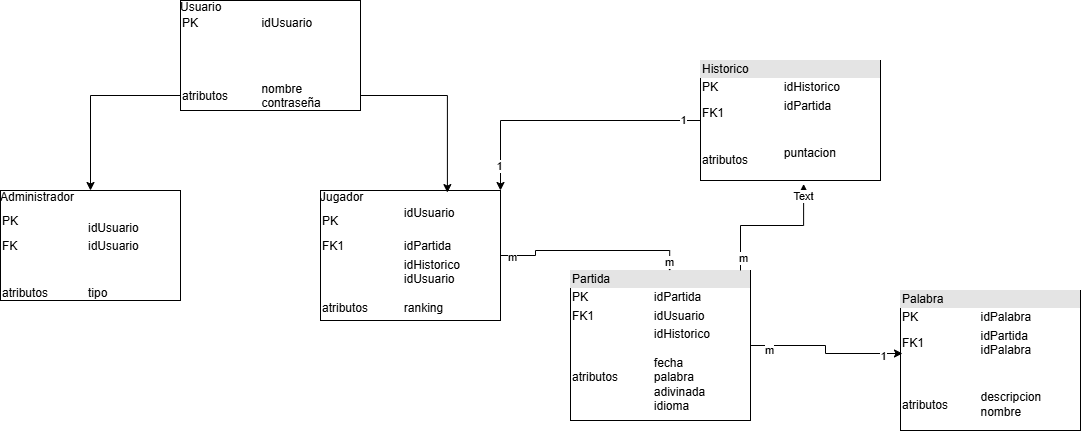

The diagram above was exported from draw.io. Its source (the exported page's mxGraphModel, read from the mxfile embedded in the PNG):
<mxGraphModel dx="872" dy="1177" grid="1" gridSize="10" guides="1" tooltips="1" connect="1" arrows="1" fold="1" page="0" pageScale="1" pageWidth="827" pageHeight="1169" math="0" shadow="0">
  <root>
    <mxCell id="0" />
    <mxCell id="1" parent="0" />
    <mxCell id="zYWPEiQ45k5dK-6ogbUJ-6" value="&lt;div style=&quot;box-sizing: border-box; width: 100%; background: rgb(228, 228, 228); padding: 2px;&quot;&gt;Partida&lt;/div&gt;&lt;table style=&quot;width:100%;font-size:1em;&quot; cellpadding=&quot;2&quot; cellspacing=&quot;0&quot;&gt;&lt;tbody&gt;&lt;tr&gt;&lt;td&gt;PK&lt;/td&gt;&lt;td&gt;idPartida&lt;/td&gt;&lt;/tr&gt;&lt;tr&gt;&lt;td&gt;FK1&lt;/td&gt;&lt;td&gt;idUsuario&lt;/td&gt;&lt;/tr&gt;&lt;tr&gt;&lt;td&gt;&lt;br&gt;atributos&lt;/td&gt;&lt;td&gt;idHistorico&lt;br&gt;&lt;br&gt;fecha&lt;br&gt;palabra&lt;br&gt;adivinada&lt;br&gt;idioma&lt;br&gt;&lt;/td&gt;&lt;/tr&gt;&lt;/tbody&gt;&lt;/table&gt;" style="verticalAlign=top;align=left;overflow=fill;html=1;whiteSpace=wrap;" parent="1" vertex="1">
      <mxGeometry x="210" y="260" width="180" height="150" as="geometry" />
    </mxCell>
    <mxCell id="zYWPEiQ45k5dK-6ogbUJ-7" value="Administrador&lt;table style=&quot;width:100%;font-size:1em;&quot; cellpadding=&quot;2&quot; cellspacing=&quot;0&quot;&gt;&lt;tbody&gt;&lt;tr&gt;&lt;td&gt;PK&lt;/td&gt;&lt;td&gt;&lt;br&gt;idUsuario&lt;/td&gt;&lt;/tr&gt;&lt;tr&gt;&lt;td&gt;FK&lt;br&gt;&lt;/td&gt;&lt;td&gt;idUsuario&lt;br&gt;&lt;/td&gt;&lt;/tr&gt;&lt;tr&gt;&lt;td&gt;&lt;br&gt;atributos&lt;br&gt;&lt;/td&gt;&lt;td&gt;&lt;br&gt;&lt;br&gt;tipo&lt;br&gt;&lt;br&gt;&lt;/td&gt;&lt;/tr&gt;&lt;/tbody&gt;&lt;/table&gt;" style="verticalAlign=top;align=left;overflow=fill;html=1;whiteSpace=wrap;" parent="1" vertex="1">
      <mxGeometry x="-360" y="180" width="180" height="110" as="geometry" />
    </mxCell>
    <mxCell id="zYWPEiQ45k5dK-6ogbUJ-8" value="Jugador&lt;table style=&quot;width:100%;font-size:1em;&quot; cellpadding=&quot;2&quot; cellspacing=&quot;0&quot;&gt;&lt;tbody&gt;&lt;tr&gt;&lt;td&gt;PK&lt;/td&gt;&lt;td&gt;idUsuario&lt;br&gt;&lt;br&gt;&lt;/td&gt;&lt;/tr&gt;&lt;tr&gt;&lt;td&gt;FK1&lt;/td&gt;&lt;td&gt;idPartida&lt;/td&gt;&lt;/tr&gt;&lt;tr&gt;&lt;td&gt;&lt;br&gt;atributos&lt;/td&gt;&lt;td&gt;idHistorico&lt;br&gt;idUsuario&lt;br&gt;&lt;br&gt;ranking&lt;br&gt;&lt;br&gt;&lt;br&gt;&lt;/td&gt;&lt;/tr&gt;&lt;/tbody&gt;&lt;/table&gt;" style="verticalAlign=top;align=left;overflow=fill;html=1;whiteSpace=wrap;" parent="1" vertex="1">
      <mxGeometry x="-40" y="180" width="180" height="130" as="geometry" />
    </mxCell>
    <mxCell id="zYWPEiQ45k5dK-6ogbUJ-11" style="edgeStyle=orthogonalEdgeStyle;rounded=0;orthogonalLoop=1;jettySize=auto;html=1;entryX=0.5;entryY=0;entryDx=0;entryDy=0;" parent="1" source="zYWPEiQ45k5dK-6ogbUJ-10" target="zYWPEiQ45k5dK-6ogbUJ-7" edge="1">
      <mxGeometry relative="1" as="geometry">
        <Array as="points">
          <mxPoint x="-270" y="85" />
        </Array>
      </mxGeometry>
    </mxCell>
    <mxCell id="zYWPEiQ45k5dK-6ogbUJ-10" value="Usuario&lt;table style=&quot;width:100%;font-size:1em;&quot; cellpadding=&quot;2&quot; cellspacing=&quot;0&quot;&gt;&lt;tbody&gt;&lt;tr&gt;&lt;td&gt;PK&lt;/td&gt;&lt;td&gt;idUsuario&lt;br&gt;&lt;/td&gt;&lt;/tr&gt;&lt;tr&gt;&lt;td&gt;&lt;br&gt;&lt;/td&gt;&lt;td&gt;&lt;br&gt;&lt;/td&gt;&lt;/tr&gt;&lt;tr&gt;&lt;td&gt;atributos&lt;/td&gt;&lt;td&gt;&lt;br&gt;&lt;br&gt;nombre&lt;br&gt;contraseña&lt;br&gt;&lt;br&gt;&lt;br&gt;&lt;/td&gt;&lt;/tr&gt;&lt;/tbody&gt;&lt;/table&gt;" style="verticalAlign=top;align=left;overflow=fill;html=1;whiteSpace=wrap;" parent="1" vertex="1">
      <mxGeometry x="-180" y="-10" width="180" height="110" as="geometry" />
    </mxCell>
    <mxCell id="zYWPEiQ45k5dK-6ogbUJ-13" style="edgeStyle=orthogonalEdgeStyle;rounded=0;orthogonalLoop=1;jettySize=auto;html=1;entryX=0.705;entryY=0.016;entryDx=0;entryDy=0;entryPerimeter=0;" parent="1" source="zYWPEiQ45k5dK-6ogbUJ-10" target="zYWPEiQ45k5dK-6ogbUJ-8" edge="1">
      <mxGeometry relative="1" as="geometry">
        <Array as="points">
          <mxPoint x="87" y="85" />
        </Array>
      </mxGeometry>
    </mxCell>
    <mxCell id="zYWPEiQ45k5dK-6ogbUJ-14" style="edgeStyle=orthogonalEdgeStyle;rounded=0;orthogonalLoop=1;jettySize=auto;html=1;entryX=0.551;entryY=0.004;entryDx=0;entryDy=0;entryPerimeter=0;" parent="1" source="zYWPEiQ45k5dK-6ogbUJ-8" target="zYWPEiQ45k5dK-6ogbUJ-6" edge="1">
      <mxGeometry relative="1" as="geometry" />
    </mxCell>
    <mxCell id="zYWPEiQ45k5dK-6ogbUJ-22" value="m" style="edgeLabel;html=1;align=center;verticalAlign=middle;resizable=0;points=[];" parent="zYWPEiQ45k5dK-6ogbUJ-14" vertex="1" connectable="0">
      <mxGeometry x="-0.8841" y="-1" relative="1" as="geometry">
        <mxPoint as="offset" />
      </mxGeometry>
    </mxCell>
    <mxCell id="zYWPEiQ45k5dK-6ogbUJ-23" value="m" style="edgeLabel;html=1;align=center;verticalAlign=middle;resizable=0;points=[];" parent="zYWPEiQ45k5dK-6ogbUJ-14" vertex="1" connectable="0">
      <mxGeometry x="0.9094" y="-1" relative="1" as="geometry">
        <mxPoint as="offset" />
      </mxGeometry>
    </mxCell>
    <mxCell id="zYWPEiQ45k5dK-6ogbUJ-17" style="edgeStyle=orthogonalEdgeStyle;rounded=0;orthogonalLoop=1;jettySize=auto;html=1;entryX=1;entryY=0;entryDx=0;entryDy=0;" parent="1" source="zYWPEiQ45k5dK-6ogbUJ-15" target="zYWPEiQ45k5dK-6ogbUJ-8" edge="1">
      <mxGeometry relative="1" as="geometry" />
    </mxCell>
    <mxCell id="zYWPEiQ45k5dK-6ogbUJ-26" value="1" style="edgeLabel;html=1;align=center;verticalAlign=middle;resizable=0;points=[];" parent="zYWPEiQ45k5dK-6ogbUJ-17" vertex="1" connectable="0">
      <mxGeometry x="-0.8667" y="-1" relative="1" as="geometry">
        <mxPoint as="offset" />
      </mxGeometry>
    </mxCell>
    <mxCell id="zYWPEiQ45k5dK-6ogbUJ-27" value="1" style="edgeLabel;html=1;align=center;verticalAlign=middle;resizable=0;points=[];" parent="zYWPEiQ45k5dK-6ogbUJ-17" vertex="1" connectable="0">
      <mxGeometry x="0.8148" y="-2" relative="1" as="geometry">
        <mxPoint as="offset" />
      </mxGeometry>
    </mxCell>
    <mxCell id="zYWPEiQ45k5dK-6ogbUJ-15" value="&lt;div style=&quot;box-sizing: border-box; width: 100%; background: rgb(228, 228, 228); padding: 2px;&quot;&gt;Historico&lt;br&gt;&lt;/div&gt;&lt;table style=&quot;width:100%;font-size:1em;&quot; cellpadding=&quot;2&quot; cellspacing=&quot;0&quot;&gt;&lt;tbody&gt;&lt;tr&gt;&lt;td&gt;PK&lt;/td&gt;&lt;td&gt;idHistorico&lt;/td&gt;&lt;/tr&gt;&lt;tr&gt;&lt;td&gt;FK1&lt;/td&gt;&lt;td&gt;idPartida&lt;br&gt;&lt;br&gt;&lt;/td&gt;&lt;/tr&gt;&lt;tr&gt;&lt;td&gt;&lt;br&gt;atributos&lt;/td&gt;&lt;td&gt;&lt;br&gt;puntacion&lt;br&gt;&lt;br&gt;&lt;/td&gt;&lt;/tr&gt;&lt;/tbody&gt;&lt;/table&gt;" style="verticalAlign=top;align=left;overflow=fill;html=1;whiteSpace=wrap;" parent="1" vertex="1">
      <mxGeometry x="340" y="50" width="180" height="120" as="geometry" />
    </mxCell>
    <mxCell id="zYWPEiQ45k5dK-6ogbUJ-16" style="edgeStyle=orthogonalEdgeStyle;rounded=0;orthogonalLoop=1;jettySize=auto;html=1;entryX=0.573;entryY=1.029;entryDx=0;entryDy=0;entryPerimeter=0;" parent="1" source="zYWPEiQ45k5dK-6ogbUJ-6" target="zYWPEiQ45k5dK-6ogbUJ-15" edge="1">
      <mxGeometry relative="1" as="geometry">
        <Array as="points">
          <mxPoint x="380" y="215" />
          <mxPoint x="443" y="215" />
        </Array>
      </mxGeometry>
    </mxCell>
    <mxCell id="zYWPEiQ45k5dK-6ogbUJ-24" value="m" style="edgeLabel;html=1;align=center;verticalAlign=middle;resizable=0;points=[];" parent="zYWPEiQ45k5dK-6ogbUJ-16" vertex="1" connectable="0">
      <mxGeometry x="-0.8262" y="-2" relative="1" as="geometry">
        <mxPoint as="offset" />
      </mxGeometry>
    </mxCell>
    <mxCell id="zYWPEiQ45k5dK-6ogbUJ-25" value="Text" style="edgeLabel;html=1;align=center;verticalAlign=middle;resizable=0;points=[];" parent="zYWPEiQ45k5dK-6ogbUJ-16" vertex="1" connectable="0">
      <mxGeometry x="0.846" y="1" relative="1" as="geometry">
        <mxPoint as="offset" />
      </mxGeometry>
    </mxCell>
    <mxCell id="zYWPEiQ45k5dK-6ogbUJ-18" value="&lt;div style=&quot;box-sizing: border-box; width: 100%; background: rgb(228, 228, 228); padding: 2px;&quot;&gt;Palabra&lt;/div&gt;&lt;table style=&quot;width:100%;font-size:1em;&quot; cellpadding=&quot;2&quot; cellspacing=&quot;0&quot;&gt;&lt;tbody&gt;&lt;tr&gt;&lt;td&gt;PK&lt;/td&gt;&lt;td&gt;idPalabra&lt;/td&gt;&lt;/tr&gt;&lt;tr&gt;&lt;td&gt;FK1&lt;/td&gt;&lt;td&gt;idPartida&lt;br&gt;idPalabra&lt;br&gt;&lt;/td&gt;&lt;/tr&gt;&lt;tr&gt;&lt;td&gt;&lt;br&gt;atributos&lt;/td&gt;&lt;td&gt;&lt;br&gt;&lt;br&gt;descripcion&lt;br&gt;nombre&lt;br&gt;&lt;br&gt;&lt;/td&gt;&lt;/tr&gt;&lt;/tbody&gt;&lt;/table&gt;" style="verticalAlign=top;align=left;overflow=fill;html=1;whiteSpace=wrap;" parent="1" vertex="1">
      <mxGeometry x="540" y="280" width="180" height="140" as="geometry" />
    </mxCell>
    <mxCell id="zYWPEiQ45k5dK-6ogbUJ-19" style="edgeStyle=orthogonalEdgeStyle;rounded=0;orthogonalLoop=1;jettySize=auto;html=1;entryX=0.011;entryY=0.45;entryDx=0;entryDy=0;entryPerimeter=0;" parent="1" source="zYWPEiQ45k5dK-6ogbUJ-6" target="zYWPEiQ45k5dK-6ogbUJ-18" edge="1">
      <mxGeometry relative="1" as="geometry" />
    </mxCell>
    <mxCell id="zYWPEiQ45k5dK-6ogbUJ-28" value="m" style="edgeLabel;html=1;align=center;verticalAlign=middle;resizable=0;points=[];" parent="zYWPEiQ45k5dK-6ogbUJ-19" vertex="1" connectable="0">
      <mxGeometry x="-0.7744" y="-4" relative="1" as="geometry">
        <mxPoint as="offset" />
      </mxGeometry>
    </mxCell>
    <mxCell id="zYWPEiQ45k5dK-6ogbUJ-29" value="1" style="edgeLabel;html=1;align=center;verticalAlign=middle;resizable=0;points=[];" parent="zYWPEiQ45k5dK-6ogbUJ-19" vertex="1" connectable="0">
      <mxGeometry x="0.7446" y="-2" relative="1" as="geometry">
        <mxPoint as="offset" />
      </mxGeometry>
    </mxCell>
  </root>
</mxGraphModel>